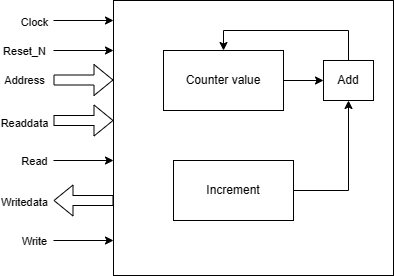

The diagram above was exported from draw.io. Its source (the exported page's mxGraphModel, read from the mxfile embedded in the PNG):
<mxGraphModel dx="1379" dy="764" grid="1" gridSize="10" guides="1" tooltips="1" connect="1" arrows="1" fold="1" page="1" pageScale="1" pageWidth="827" pageHeight="1169" math="0" shadow="0">
  <root>
    <mxCell id="0" />
    <mxCell id="1" parent="0" />
    <mxCell id="X68OyP-mB2PVP9Sa9_ZF-47" value="" style="rounded=0;whiteSpace=wrap;html=1;" vertex="1" parent="1">
      <mxGeometry x="200" y="310" width="280" height="275" as="geometry" />
    </mxCell>
    <mxCell id="X68OyP-mB2PVP9Sa9_ZF-80" style="edgeStyle=orthogonalEdgeStyle;rounded=0;orthogonalLoop=1;jettySize=auto;html=1;entryX=0;entryY=0.5;entryDx=0;entryDy=0;" edge="1" parent="1" source="X68OyP-mB2PVP9Sa9_ZF-51" target="X68OyP-mB2PVP9Sa9_ZF-52">
      <mxGeometry relative="1" as="geometry" />
    </mxCell>
    <mxCell id="X68OyP-mB2PVP9Sa9_ZF-51" value="Counter value" style="rounded=0;whiteSpace=wrap;html=1;" vertex="1" parent="1">
      <mxGeometry x="250" y="360" width="120" height="60" as="geometry" />
    </mxCell>
    <mxCell id="X68OyP-mB2PVP9Sa9_ZF-79" style="edgeStyle=orthogonalEdgeStyle;rounded=0;orthogonalLoop=1;jettySize=auto;html=1;entryX=0.5;entryY=0;entryDx=0;entryDy=0;exitX=0.5;exitY=0;exitDx=0;exitDy=0;" edge="1" parent="1" source="X68OyP-mB2PVP9Sa9_ZF-52" target="X68OyP-mB2PVP9Sa9_ZF-51">
      <mxGeometry relative="1" as="geometry">
        <Array as="points">
          <mxPoint x="435" y="340" />
          <mxPoint x="310" y="340" />
        </Array>
      </mxGeometry>
    </mxCell>
    <mxCell id="X68OyP-mB2PVP9Sa9_ZF-52" value="Add" style="rounded=0;whiteSpace=wrap;html=1;" vertex="1" parent="1">
      <mxGeometry x="410" y="370" width="50" height="40" as="geometry" />
    </mxCell>
    <mxCell id="X68OyP-mB2PVP9Sa9_ZF-59" value="" style="shape=flexArrow;endArrow=classic;html=1;rounded=0;entryX=0;entryY=0.5;entryDx=0;entryDy=0;" edge="1" parent="1">
      <mxGeometry width="50" height="50" relative="1" as="geometry">
        <mxPoint x="140" y="389.5" as="sourcePoint" />
        <mxPoint x="200" y="389.5" as="targetPoint" />
      </mxGeometry>
    </mxCell>
    <mxCell id="X68OyP-mB2PVP9Sa9_ZF-60" value="Address" style="edgeLabel;html=1;align=center;verticalAlign=middle;resizable=0;points=[];" vertex="1" connectable="0" parent="X68OyP-mB2PVP9Sa9_ZF-59">
      <mxGeometry x="-0.4222" y="-4" relative="1" as="geometry">
        <mxPoint x="-47" y="-4" as="offset" />
      </mxGeometry>
    </mxCell>
    <mxCell id="X68OyP-mB2PVP9Sa9_ZF-62" value="" style="endArrow=classic;html=1;rounded=0;" edge="1" parent="1">
      <mxGeometry width="50" height="50" relative="1" as="geometry">
        <mxPoint x="140" y="360" as="sourcePoint" />
        <mxPoint x="200" y="360" as="targetPoint" />
      </mxGeometry>
    </mxCell>
    <mxCell id="X68OyP-mB2PVP9Sa9_ZF-71" value="Reset_N" style="edgeLabel;html=1;align=center;verticalAlign=middle;resizable=0;points=[];" vertex="1" connectable="0" parent="X68OyP-mB2PVP9Sa9_ZF-62">
      <mxGeometry x="-0.5333" y="-1" relative="1" as="geometry">
        <mxPoint x="-44" y="-1" as="offset" />
      </mxGeometry>
    </mxCell>
    <mxCell id="X68OyP-mB2PVP9Sa9_ZF-63" value="" style="shape=flexArrow;endArrow=classic;html=1;rounded=0;entryX=0;entryY=0.5;entryDx=0;entryDy=0;" edge="1" parent="1">
      <mxGeometry width="50" height="50" relative="1" as="geometry">
        <mxPoint x="140" y="430" as="sourcePoint" />
        <mxPoint x="200" y="430" as="targetPoint" />
      </mxGeometry>
    </mxCell>
    <mxCell id="X68OyP-mB2PVP9Sa9_ZF-73" value="Readdata" style="edgeLabel;html=1;align=center;verticalAlign=middle;resizable=0;points=[];" vertex="1" connectable="0" parent="X68OyP-mB2PVP9Sa9_ZF-63">
      <mxGeometry x="-0.4667" y="-2" relative="1" as="geometry">
        <mxPoint x="-46" as="offset" />
      </mxGeometry>
    </mxCell>
    <mxCell id="X68OyP-mB2PVP9Sa9_ZF-65" value="" style="endArrow=classic;html=1;rounded=0;" edge="1" parent="1">
      <mxGeometry width="50" height="50" relative="1" as="geometry">
        <mxPoint x="140" y="470" as="sourcePoint" />
        <mxPoint x="200" y="470" as="targetPoint" />
      </mxGeometry>
    </mxCell>
    <mxCell id="X68OyP-mB2PVP9Sa9_ZF-74" value="Read" style="edgeLabel;html=1;align=center;verticalAlign=middle;resizable=0;points=[];" vertex="1" connectable="0" parent="X68OyP-mB2PVP9Sa9_ZF-65">
      <mxGeometry x="-0.3333" relative="1" as="geometry">
        <mxPoint x="-40" as="offset" />
      </mxGeometry>
    </mxCell>
    <mxCell id="X68OyP-mB2PVP9Sa9_ZF-66" value="" style="shape=flexArrow;endArrow=classic;html=1;rounded=0;entryX=0;entryY=0.5;entryDx=0;entryDy=0;" edge="1" parent="1">
      <mxGeometry width="50" height="50" relative="1" as="geometry">
        <mxPoint x="200" y="510" as="sourcePoint" />
        <mxPoint x="140" y="510" as="targetPoint" />
      </mxGeometry>
    </mxCell>
    <mxCell id="X68OyP-mB2PVP9Sa9_ZF-75" value="Writedata" style="edgeLabel;html=1;align=center;verticalAlign=middle;resizable=0;points=[];" vertex="1" connectable="0" parent="X68OyP-mB2PVP9Sa9_ZF-66">
      <mxGeometry x="-0.6667" y="1" relative="1" as="geometry">
        <mxPoint x="-80" as="offset" />
      </mxGeometry>
    </mxCell>
    <mxCell id="X68OyP-mB2PVP9Sa9_ZF-68" value="" style="endArrow=classic;html=1;rounded=0;" edge="1" parent="1">
      <mxGeometry width="50" height="50" relative="1" as="geometry">
        <mxPoint x="140" y="550" as="sourcePoint" />
        <mxPoint x="200" y="550" as="targetPoint" />
      </mxGeometry>
    </mxCell>
    <mxCell id="X68OyP-mB2PVP9Sa9_ZF-76" value="Write" style="edgeLabel;html=1;align=center;verticalAlign=middle;resizable=0;points=[];" vertex="1" connectable="0" parent="X68OyP-mB2PVP9Sa9_ZF-68">
      <mxGeometry x="-0.5333" relative="1" as="geometry">
        <mxPoint x="-34" as="offset" />
      </mxGeometry>
    </mxCell>
    <mxCell id="X68OyP-mB2PVP9Sa9_ZF-69" value="" style="endArrow=classic;html=1;rounded=0;" edge="1" parent="1">
      <mxGeometry width="50" height="50" relative="1" as="geometry">
        <mxPoint x="140" y="330" as="sourcePoint" />
        <mxPoint x="200" y="330" as="targetPoint" />
      </mxGeometry>
    </mxCell>
    <mxCell id="X68OyP-mB2PVP9Sa9_ZF-77" value="Clock" style="edgeLabel;html=1;align=center;verticalAlign=middle;resizable=0;points=[];" vertex="1" connectable="0" parent="X68OyP-mB2PVP9Sa9_ZF-69">
      <mxGeometry x="-0.3667" y="-1" relative="1" as="geometry">
        <mxPoint x="-39" as="offset" />
      </mxGeometry>
    </mxCell>
    <mxCell id="X68OyP-mB2PVP9Sa9_ZF-81" style="edgeStyle=orthogonalEdgeStyle;rounded=0;orthogonalLoop=1;jettySize=auto;html=1;entryX=0.5;entryY=1;entryDx=0;entryDy=0;" edge="1" parent="1" source="X68OyP-mB2PVP9Sa9_ZF-78" target="X68OyP-mB2PVP9Sa9_ZF-52">
      <mxGeometry relative="1" as="geometry" />
    </mxCell>
    <mxCell id="X68OyP-mB2PVP9Sa9_ZF-78" value="Increment" style="rounded=0;whiteSpace=wrap;html=1;" vertex="1" parent="1">
      <mxGeometry x="260" y="470" width="120" height="60" as="geometry" />
    </mxCell>
  </root>
</mxGraphModel>